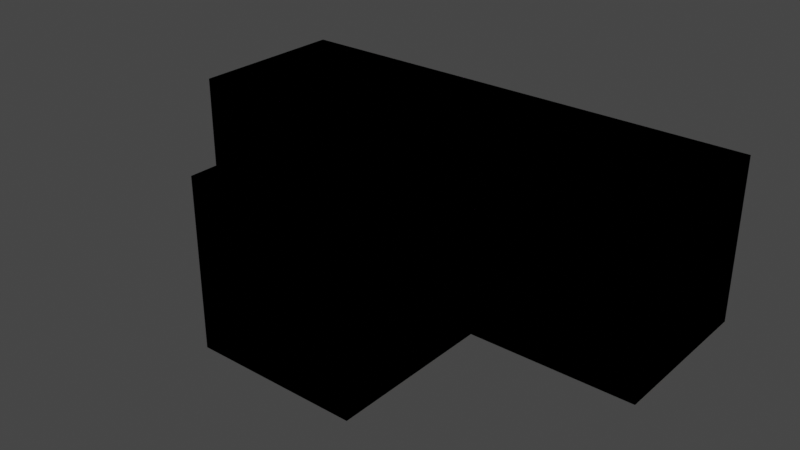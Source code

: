 # Source: corridor1.blend  (saved by Blender 3.5.10; exported with 4.5.12 LTS)
import bpy
from mathutils import Matrix  # noqa: F401  (used for matrix-valued properties, if any)

bpy.ops.wm.read_factory_settings(use_empty=True)
scene = bpy.context.scene
scene.name = 'Scene'

# ---- collections
col_collection = bpy.data.collections.new('Collection'); scene.collection.children.link(col_collection)

# ---- images (referenced by path relative to the original .blend; pixels are not part of the script)
import os
ASSET_DIR = os.environ.get("B2B_ASSET_DIR", "")  # directory of the original .blend (textures are referenced by path, not embedded)
HERE = os.path.dirname(os.path.abspath(__file__))  # packed textures are extracted next to this script under _unpacked/

def load_image(name, relpath, width, height, colorspace="sRGB"):
    """Load a texture the original file referenced (path relative to the .blend, or extracted next to this script)."""
    p = next((c for c in (os.path.join(HERE, relpath), os.path.join(ASSET_DIR, relpath)) if relpath and os.path.exists(c)), "")
    if p:
        img = bpy.data.images.load(p, check_existing=True)
        img.name = name
    else:  # same state as the original file: an image datablock whose file is absent (Cycles renders it pink)
        img = bpy.data.images.new(name, width, height)
        img.source = "FILE"
        img.filepath = "//" + (relpath or name)
    img.colorspace_settings.name = colorspace
    return img
img_floor_diffuse_png = load_image('floor_diffuse.png', 'floor_diffuse.png', 1024, 1024, 'sRGB')

# ---- materials (node trees are filled in below, after node groups)
mat_wall = bpy.data.materials.new('Wall')
mat_wall.use_backface_culling = True
mat_wall.use_transparent_shadow = False

# ---- node groups
ng_auto_smooth = bpy.data.node_groups.new('Auto Smooth', 'GeometryNodeTree')
_s = ng_auto_smooth.interface.new_socket(name='Geometry', in_out='OUTPUT', socket_type='NodeSocketGeometry')
_s = ng_auto_smooth.interface.new_socket(name='Geometry', in_out='INPUT', socket_type='NodeSocketGeometry')
_s = ng_auto_smooth.interface.new_socket(name='Angle', in_out='INPUT', socket_type='NodeSocketFloat')
_s.subtype = 'ANGLE'
_s.min_value = 0.0
_s.max_value = 3.142
ng_auto_smooth.is_modifier = True
_N = ng_auto_smooth.nodes; _L = ng_auto_smooth.links
n0 = _N.new('NodeGroupOutput'); n0.name = 'Group Output'; n0.location = (480, -100)
n1 = _N.new('NodeGroupInput'); n1.name = 'Group Input'; n1.location = (-420, -300)
n2 = _N.new('NodeGroupInput'); n2.name = 'Group Input.001'; n2.location = (-60, -100)
n3 = _N.new('GeometryNodeSetShadeSmooth'); n3.name = 'Set Shade Smooth'; n3.location = (120, -100)
n3.domain = 'EDGE'
n4 = _N.new('GeometryNodeSetShadeSmooth'); n4.name = 'Set Shade Smooth.001'; n4.location = (300, -100)
n5 = _N.new('GeometryNodeInputMeshEdgeAngle'); n5.name = 'Edge Angle'; n5.location = (-420, -220)
n6 = _N.new('GeometryNodeInputEdgeSmooth'); n6.name = 'Is Edge Smooth'; n6.location = (-60, -160)
n7 = _N.new('GeometryNodeInputShadeSmooth'); n7.name = 'Is Face Smooth'; n7.location = (-240, -340)
n8 = _N.new('FunctionNodeBooleanMath'); n8.name = 'Boolean Math'; n8.location = (-60, -220)
n9 = _N.new('FunctionNodeCompare'); n9.name = 'Compare'; n9.location = (-240, -180)
n9.operation = 'LESS_EQUAL'
_L.new(n5.outputs[0], n9.inputs[0])
_L.new(n4.outputs[0], n0.inputs[0])
_L.new(n1.outputs[1], n9.inputs[1])
_L.new(n9.outputs[0], n8.inputs[0])
_L.new(n7.outputs[0], n8.inputs[1])
_L.new(n2.outputs[0], n3.inputs[0])
_L.new(n6.outputs[0], n3.inputs[1])
_L.new(n3.outputs[0], n4.inputs[0])
_L.new(n8.outputs[0], n3.inputs[2])
n0.is_active_output = True

# ---- material node trees
mat_wall.use_nodes = True; mat_wall.node_tree.nodes.clear()
_N = mat_wall.node_tree.nodes; _L = mat_wall.node_tree.links
n0 = _N.new('ShaderNodeBsdfPrincipled'); n0.name = 'Principled BSDF'; n0.location = (10, 300)
n0.distribution = 'GGX'
n0.subsurface_method = 'RANDOM_WALK_SKIN'
n0.inputs[3].default_value = 1.45
n0.inputs[27].default_value = (0.0, 0.0, 0.0, 1.0)
n0.inputs[28].default_value = 1.0
n1 = _N.new('ShaderNodeOutputMaterial'); n1.name = 'Material Output'; n1.location = (300, 300)
n2 = _N.new('ShaderNodeTexImage'); n2.name = 'Image Texture'; n2.location = (-280, 280)
n2.image = img_floor_diffuse_png
_L.new(n0.outputs[0], n1.inputs[0])
_L.new(n2.outputs[0], n0.inputs[0])
n1.is_active_output = True

# ---- world
world_world = bpy.data.worlds.new('World'); scene.world = world_world
world_world.use_nodes = True; world_world.node_tree.nodes.clear()
_N = world_world.node_tree.nodes; _L = world_world.node_tree.links
n0 = _N.new('ShaderNodeOutputWorld'); n0.name = 'World Output'; n0.location = (300, 300)
n1 = _N.new('ShaderNodeBackground'); n1.name = 'Background'; n1.location = (10, 300)
n1.inputs[0].default_value = (0.05088, 0.05088, 0.05088, 1.0)
_L.new(n1.outputs[0], n0.inputs[0])
n0.is_active_output = True
world_world.color = (0.05088, 0.05088, 0.05088)
world_world.use_sun_shadow = False
world_world.sun_shadow_jitter_overblur = 0.0

# ---- meshes
me_levelgeometrymesh_001 = bpy.data.meshes.new('LevelGeometryMesh.001')
me_levelgeometrymesh_001.from_pydata([(-2.0, 0.0, 4.0), (-1.0, 0.0, 3.0), (1.0, 0.0, 3.0), (-6.0, 5.0, 3.0), (6.0, 5.0, 3.0), (2.0, 0.0, 4.0), (-2.0, 8.0, 4.0), (-1.0, 0.0, 0.0), (1.0, 0.0, 0.0), (6.0, 7.0, 3.0), (4.0, 5.0, 0.0), (-1.0, 2.0, 0.0), (1.0, 2.0, 0.0), (-6.0, 7.0, 3.0), (2.0, 8.0, 4.0), (6.0, 5.0, 0.0), (-2.0, 4.0, 4.0), (4.0, 7.0, 0.0), (6.0, 7.0, 0.0), (-6.0, 5.0, 0.0), (2.0, 4.0, 4.0), (-4.0, 5.0, 0.0), (6.0, 8.0, 4.0), (-6.0, 7.0, 0.0), (6.0, 4.0, 4.0), (-4.0, 7.0, 0.0), (-6.0, 8.0, 4.0), (-6.0, 4.0, 4.0), (-2.0, 0.0, 0.0), (2.0, 0.0, 0.0), (-2.0, 8.0, 0.0), (2.0, 8.0, 0.0), (-2.0, 4.0, 0.0), (2.0, 4.0, 0.0), (6.0, 8.0, 0.0), (6.0, 4.0, 0.0), (-6.0, 8.0, 0.0), (-6.0, 4.0, 0.0), (-4.0, 6.0, 0.0), (-4.5, 6.5, 0.0), (5.0, 5.0, 0.0), (4.5, 5.5, 0.0)], [], [(16, 6, 14, 20), (0, 16, 20, 5), (14, 22, 24, 20), (16, 27, 26, 6), (32, 33, 31, 30), (7, 11, 12, 8, 29, 33, 32, 28), (8, 12, 11, 7), (40, 10, 17, 18, 34, 31, 33, 35, 15), (41, 40, 15, 18, 17, 10), (10, 40, 41), (32, 30, 36, 23, 25, 38, 21, 19, 37), (39, 25, 23, 19, 21, 38), (38, 25, 39), (0, 28, 32, 16), (29, 8, 2, 1, 7, 28, 0, 5), (6, 30, 31, 14), (20, 33, 29, 5), (24, 22, 34, 18, 9, 4, 15, 35), (14, 31, 34, 22), (24, 35, 33, 20), (26, 27, 37, 19, 3, 13, 23, 36), (16, 32, 37, 27), (26, 36, 30, 6)])
_uv = me_levelgeometrymesh_001.uv_layers.new(name='UVMap')
_uv.uv.foreach_set('vector', [-2.0, 4.0, -2.0, 8.0, 2.0, 8.0, 2.0, 4.0, -2.0, 0.0, -2.0, 4.0, 2.0, 4.0, 2.0, 0.0, 2.0, 8.0, 6.0, 8.0, 6.0, 4.0, 2.0, 4.0, -2.0, 4.0, -6.0, 4.0, -6.0, 8.0, -2.0, 8.0, -2.0, 4.0, 2.0, 4.0, 2.0, 8.0, -2.0, 8.0, -1.0, 0.0, -1.0, 2.0, 1.0, 2.0, 1.0, 0.0, 2.0, 0.0, 2.0, 4.0, -2.0, 4.0, -2.0, 0.0, 1.0, 0.0, 1.0, 2.0, -1.0, 2.0, -1.0, 0.0, 5.0, 5.0, 4.0, 5.0, 4.0, 7.0, 6.0, 7.0, 6.0, 8.0, 2.0, 8.0, 2.0, 4.0, 6.0, 4.0, 6.0, 5.0, 4.5, 5.5, 5.0, 5.0, 6.0, 5.0, 6.0, 7.0, 4.0, 7.0, 4.0, 5.0, 4.0, 5.0, 5.0, 5.0, 4.5, 5.5, -2.0, 4.0, -2.0, 8.0, -6.0, 8.0, -6.0, 7.0, -4.0, 7.0, -4.0, 6.0, -4.0, 5.0, -6.0, 5.0, -6.0, 4.0, -4.5, 6.5, -4.0, 7.0, -6.0, 7.0, -6.0, 5.0, -4.0, 5.0, -4.0, 6.0, -4.0, 6.0, -4.0, 7.0, -4.5, 6.5, 0.0, 4.0, 0.0, 0.0, 4.0, 0.0, 4.0, 4.0, 2.0, 0.0, 1.0, 0.0, 1.0, 3.0, -1.0, 3.0, -1.0, 0.0, -2.0, 0.0, -2.0, 4.0, 2.0, 4.0, -2.0, 4.0, -2.0, 0.0, 2.0, 0.0, 2.0, 4.0, 4.0, 4.0, 4.0, 0.0, 0.0, 0.0, 0.0, 4.0, 4.0, 4.0, 8.0, 4.0, 8.0, 0.0, 7.0, 0.0, 7.0, 3.0, 5.0, 3.0, 5.0, 0.0, 4.0, 0.0, 2.0, 4.0, 2.0, 0.0, 6.0, 0.0, 6.0, 4.0, 6.0, 4.0, 6.0, 0.0, 2.0, 0.0, 2.0, 4.0, 8.0, 4.0, 4.0, 4.0, 4.0, 0.0, 5.0, 0.0, 5.0, 3.0, 7.0, 3.0, 7.0, 0.0, 8.0, 0.0, -2.0, 4.0, -2.0, 0.0, -6.0, 0.0, -6.0, 4.0, -6.0, 4.0, -6.0, 0.0, -2.0, 0.0, -2.0, 4.0])
me_levelgeometrymesh_001.materials.append(mat_wall)
me_levelgeometrymesh_001.update()
me_sector = bpy.data.meshes.new('SECTOR')
me_sector.from_pydata([(-2.0, 0.0, 0.0), (2.0, 0.0, 0.0), (-2.0, 8.0, 0.0), (2.0, 8.0, 0.0), (-2.0, 4.0, 0.0), (2.0, 4.0, 0.0), (6.0, 8.0, 0.0), (6.0, 4.0, 0.0), (-6.0, 8.0, 0.0), (-6.0, 4.0, 0.0)], [], [(4, 5, 3, 2), (0, 1, 5, 4), (3, 5, 7, 6), (4, 2, 8, 9)])
_uv = me_sector.uv_layers.new(name='UVMap')
_uv.uv.foreach_set('vector', [0.0, 0.5, 1.0, 0.5, 1.0, 1.0, 0.0, 1.0, 0.0, 0.0, 1.0, 0.0, 1.0, 0.5, 0.0, 0.5, 1.0, 1.0, 1.0, 0.5, 1.0, 0.5, 1.0, 1.0, 0.0, 0.5, 0.0, 1.0, 0.0, 1.0, 0.0, 0.5])
me_sector.materials.append(None)
me_sector.materials.append(None)
me_sector.materials.append(mat_wall)
me_sector.update()
me_sector_001 = bpy.data.meshes.new('SECTOR.001')
me_sector_001.from_pydata([(-1.0, -1.0, 0.0), (1.0, -1.0, 0.0), (-1.0, 1.0, 0.0), (1.0, 1.0, 0.0)], [], [(0, 1, 3, 2)])
_uv = me_sector_001.uv_layers.new(name='UVMap')
_uv.uv.foreach_set('vector', [0.0, 0.0, 1.0, 0.0, 1.0, 1.0, 0.0, 1.0])
me_sector_001.materials.append(None)
me_sector_001.materials.append(None)
me_sector_001.materials.append(None)
me_sector_001.update()
me_sector_002 = bpy.data.meshes.new('SECTOR.002')
me_sector_002.from_pydata([(-1.0, -1.0, 0.0), (1.0, -1.0, 0.0), (-1.0, 1.0, 0.0), (1.0, 1.0, 0.0)], [], [(0, 1, 3, 2)])
_uv = me_sector_002.uv_layers.new(name='UVMap')
_uv.uv.foreach_set('vector', [0.0, 0.0, 1.0, 0.0, 1.0, 1.0, 0.0, 1.0])
me_sector_002.materials.append(None)
me_sector_002.materials.append(None)
me_sector_002.materials.append(None)
me_sector_002.update()
me_sector_003 = bpy.data.meshes.new('SECTOR.003')
me_sector_003.from_pydata([(-1.0, -1.0, 0.0), (1.0, -1.0, 0.0), (-1.0, 1.0, 0.0), (1.0, 1.0, 0.0)], [], [(0, 1, 3, 2)])
_uv = me_sector_003.uv_layers.new(name='UVMap')
_uv.uv.foreach_set('vector', [0.0, 0.0, 1.0, 0.0, 1.0, 1.0, 0.0, 1.0])
me_sector_003.materials.append(None)
me_sector_003.materials.append(None)
me_sector_003.materials.append(None)
me_sector_003.update()

# ---- objects
ob_levelgeometry = bpy.data.objects.new('LevelGeometry', me_levelgeometrymesh_001)
ob_add_0_0 = bpy.data.objects.new('ADD[0]0', me_sector)
ob_tag_node_00 = bpy.data.objects.new('_tag_node_00', None)
ob_add_0_1 = bpy.data.objects.new('ADD[0]1', me_sector_001)
ob_add_0_2 = bpy.data.objects.new('ADD[0]2', me_sector_002)
ob_add_0_3 = bpy.data.objects.new('ADD[0]3', me_sector_003)
ob_tag_node_01 = bpy.data.objects.new('_tag_node_01', None)
ob_tag_node_02 = bpy.data.objects.new('_tag_node_02', None)

# ---- transforms, parenting, visibility, modifiers, constraints
ob_levelgeometry.location = (0.0, 0.0, 0.0)
ob_levelgeometry.hide_select = True
_m = ob_levelgeometry.modifiers.new('Auto Smooth', 'NODES')
_m.node_group = ng_auto_smooth
_gi = [s.identifier for s in ng_auto_smooth.interface.items_tree if s.item_type == 'SOCKET' and s.in_out == 'INPUT']
_m[_gi[1]] = 0.5206  # Angle
ob_add_0_0.location = (0.0, 0.0, 0.0)
ob_add_0_0.display_type = 'WIRE'
_m = ob_add_0_0.modifiers.new('Solidify', 'SOLIDIFY')
_m.thickness = 4.0
_m.offset = 1.0
_m.material_offset = 1
_m.material_offset_rim = 2
_m.use_even_offset = True
_m.use_quality_normals = True
ob_tag_node_00.location = (0.0, 0.0, 0.0)
ob_tag_node_00.rotation_euler = (-1.571, -0.0, 3.142)
ob_tag_node_00.empty_display_type = 'SINGLE_ARROW'
ob_add_0_1.location = (-5.0, 6.0, 0.0)
ob_add_0_1.display_type = 'WIRE'
_m = ob_add_0_1.modifiers.new('Solidify', 'SOLIDIFY')
_m.thickness = 3.0
_m.offset = 1.0
_m.material_offset = 1
_m.material_offset_rim = 2
_m.use_even_offset = True
_m.use_quality_normals = True
ob_add_0_2.location = (5.0, 6.0, 0.0)
ob_add_0_2.display_type = 'WIRE'
_m = ob_add_0_2.modifiers.new('Solidify', 'SOLIDIFY')
_m.thickness = 3.0
_m.offset = 1.0
_m.material_offset = 1
_m.material_offset_rim = 2
_m.use_even_offset = True
_m.use_quality_normals = True
ob_add_0_3.location = (0.0, 1.0, 0.0)
ob_add_0_3.display_type = 'WIRE'
_m = ob_add_0_3.modifiers.new('Solidify', 'SOLIDIFY')
_m.thickness = 3.0
_m.offset = 1.0
_m.material_offset = 1
_m.material_offset_rim = 2
_m.use_even_offset = True
_m.use_quality_normals = True
ob_tag_node_01.location = (6.0, 6.0, 0.0)
ob_tag_node_01.rotation_euler = (-1.571, -0.0, 4.712)
ob_tag_node_01.empty_display_type = 'SINGLE_ARROW'
ob_tag_node_02.location = (-6.0, 6.0, 0.0)
ob_tag_node_02.rotation_euler = (-1.571, -0.0, 7.854)
ob_tag_node_02.empty_display_type = 'SINGLE_ARROW'

# ---- collection membership
scene.collection.objects.link(ob_levelgeometry)
col_collection.objects.link(ob_add_0_0)
col_collection.objects.link(ob_tag_node_00)
col_collection.objects.link(ob_add_0_1)
col_collection.objects.link(ob_add_0_2)
col_collection.objects.link(ob_add_0_3)
col_collection.objects.link(ob_tag_node_01)
col_collection.objects.link(ob_tag_node_02)

# ---- scene / render settings (as saved in the file)
scene.frame_start = 1; scene.frame_end = 250; scene.frame_set(1)
scene.render.engine = 'BLENDER_EEVEE_NEXT'
scene.cycles.sampling_pattern = 'TABULATED_SOBOL'
scene.view_settings.view_transform = 'Filmic'
bpy.context.view_layer.update()

# ---- added for rendering (the .blend has no active camera and no usable light): camera, sun
cam_auto = bpy.data.cameras.new('AutoCamera')
cam_auto.lens = 50.0
cam_auto.sensor_width = 36.0
cam_auto.clip_end = 1000.0
ob_auto_camera = bpy.data.objects.new('AutoCamera', cam_auto)
scene.collection.objects.link(ob_auto_camera)
ob_auto_camera.location = (13.8475, -12.617, 13.078)
ob_auto_camera.rotation_euler = (1.09748, -7.21219e-08, 0.694738)
scene.camera = ob_auto_camera
light_auto_sun = bpy.data.lights.new('AutoSun', 'SUN')
light_auto_sun.energy = 3.0
light_auto_sun.angle = 0.0523599
ob_auto_sun = bpy.data.objects.new('AutoSun', light_auto_sun)
scene.collection.objects.link(ob_auto_sun)
ob_auto_sun.rotation_euler = (0.872665, 0.174533, 0.523599)
bpy.context.view_layer.update()
